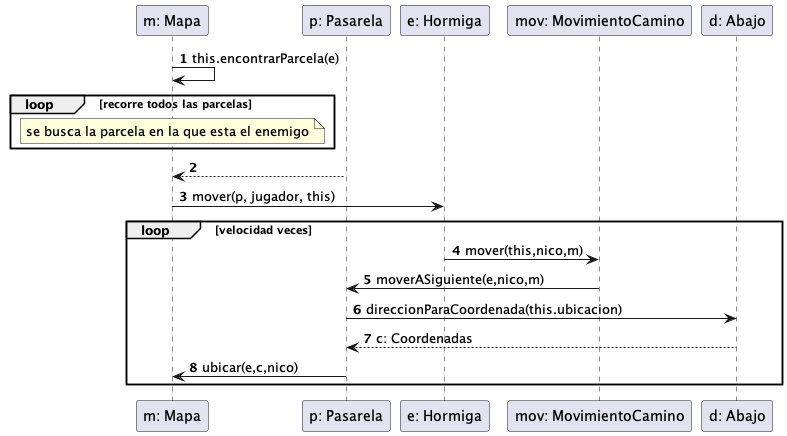

The diagram above was rendered by PlantUML. Its source (embedded in the PNG):
@startuml
'https://plantuml.com/sequence-diagram

autonumber
"m: Mapa" -> "m: Mapa": this.encontrarParcela(e)
loop recorre todos las parcelas
note over "m: Mapa": se busca la parcela en la que esta el enemigo
end
"p: Pasarela" --> "m: Mapa":

"m: Mapa" -> "e: Hormiga": mover(p, jugador, this)
loop velocidad veces
"e: Hormiga" -> "mov: MovimientoCamino": mover(this,nico,m)
"mov: MovimientoCamino" -> "p: Pasarela": moverASiguiente(e,nico,m)
"p: Pasarela" -> "d: Abajo": direccionParaCoordenada(this.ubicacion)
"d: Abajo" --> "p: Pasarela": c: Coordenadas
"p: Pasarela"-> "m: Mapa": ubicar(e,c,nico)
end


@enduml